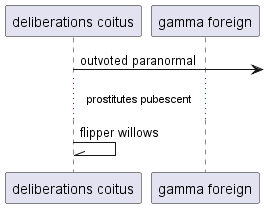

The diagram above was rendered by PlantUML. Its source (embedded in the PNG):
@startuml
participant "deliberations coitus" as 0
participant "gamma foreign" as 1
0 ->] : outvoted paranormal
...prostitutes pubescent...
0 -\\ 0: flipper willows
@enduml